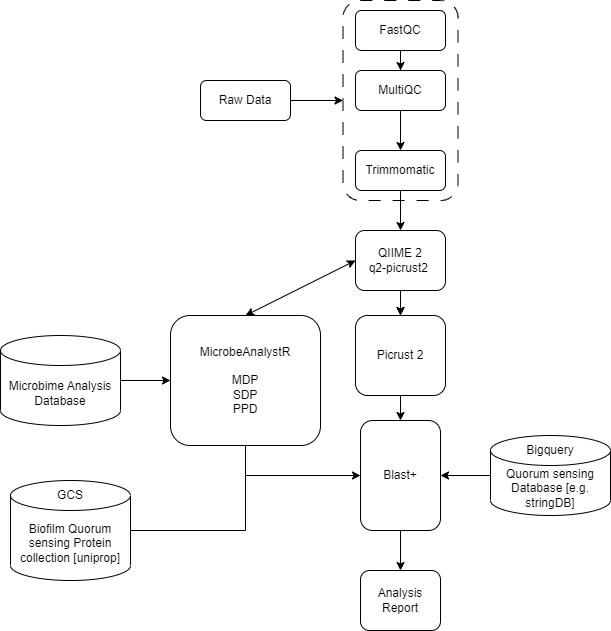

The diagram above was exported from draw.io. Its source (the exported page's mxGraphModel, read from the mxfile embedded in the PNG):
<mxGraphModel dx="2314" dy="699" grid="1" gridSize="10" guides="1" tooltips="1" connect="1" arrows="1" fold="1" page="1" pageScale="1" pageWidth="850" pageHeight="1100" math="0" shadow="0">
  <root>
    <mxCell id="0" />
    <mxCell id="1" parent="0" />
    <mxCell id="KI_BMJOEdmRHxxga6jME-2" style="edgeStyle=orthogonalEdgeStyle;rounded=0;orthogonalLoop=1;jettySize=auto;html=1;entryX=0.5;entryY=0;entryDx=0;entryDy=0;" parent="1" source="bjP2qM_fS5_YsuUaioEN-13" target="bjP2qM_fS5_YsuUaioEN-3" edge="1">
      <mxGeometry relative="1" as="geometry" />
    </mxCell>
    <mxCell id="bjP2qM_fS5_YsuUaioEN-13" value="" style="rounded=1;whiteSpace=wrap;html=1;dashed=1;dashPattern=12 12;" parent="1" vertex="1">
      <mxGeometry x="392.5" y="40" width="115" height="200" as="geometry" />
    </mxCell>
    <mxCell id="bjP2qM_fS5_YsuUaioEN-26" style="edgeStyle=orthogonalEdgeStyle;rounded=0;orthogonalLoop=1;jettySize=auto;html=1;entryX=0.5;entryY=0;entryDx=0;entryDy=0;" parent="1" source="bjP2qM_fS5_YsuUaioEN-1" target="bjP2qM_fS5_YsuUaioEN-2" edge="1">
      <mxGeometry relative="1" as="geometry" />
    </mxCell>
    <mxCell id="bjP2qM_fS5_YsuUaioEN-1" value="FastQC" style="rounded=1;whiteSpace=wrap;html=1;" parent="1" vertex="1">
      <mxGeometry x="405" y="50" width="90" height="40" as="geometry" />
    </mxCell>
    <mxCell id="KI_BMJOEdmRHxxga6jME-9" style="edgeStyle=orthogonalEdgeStyle;rounded=0;orthogonalLoop=1;jettySize=auto;html=1;" parent="1" source="bjP2qM_fS5_YsuUaioEN-2" target="bjP2qM_fS5_YsuUaioEN-3" edge="1">
      <mxGeometry relative="1" as="geometry" />
    </mxCell>
    <mxCell id="bjP2qM_fS5_YsuUaioEN-2" value="MultiQC" style="rounded=1;whiteSpace=wrap;html=1;" parent="1" vertex="1">
      <mxGeometry x="405" y="110" width="90" height="40" as="geometry" />
    </mxCell>
    <mxCell id="KI_BMJOEdmRHxxga6jME-3" style="edgeStyle=orthogonalEdgeStyle;rounded=0;orthogonalLoop=1;jettySize=auto;html=1;entryX=0.5;entryY=0;entryDx=0;entryDy=0;" parent="1" source="bjP2qM_fS5_YsuUaioEN-3" target="bjP2qM_fS5_YsuUaioEN-4" edge="1">
      <mxGeometry relative="1" as="geometry" />
    </mxCell>
    <mxCell id="bjP2qM_fS5_YsuUaioEN-3" value="Trimmomatic" style="rounded=1;whiteSpace=wrap;html=1;" parent="1" vertex="1">
      <mxGeometry x="405" y="190" width="90" height="40" as="geometry" />
    </mxCell>
    <mxCell id="bjP2qM_fS5_YsuUaioEN-16" style="edgeStyle=orthogonalEdgeStyle;rounded=0;orthogonalLoop=1;jettySize=auto;html=1;exitX=0.5;exitY=1;exitDx=0;exitDy=0;entryX=0.5;entryY=0;entryDx=0;entryDy=0;" parent="1" source="bjP2qM_fS5_YsuUaioEN-4" target="bjP2qM_fS5_YsuUaioEN-5" edge="1">
      <mxGeometry relative="1" as="geometry" />
    </mxCell>
    <mxCell id="bjP2qM_fS5_YsuUaioEN-4" value="QIIME 2&lt;br&gt;q2-picrust2&amp;nbsp;" style="rounded=1;whiteSpace=wrap;html=1;" parent="1" vertex="1">
      <mxGeometry x="405" y="270" width="90" height="60" as="geometry" />
    </mxCell>
    <mxCell id="bjP2qM_fS5_YsuUaioEN-23" style="edgeStyle=orthogonalEdgeStyle;rounded=0;orthogonalLoop=1;jettySize=auto;html=1;entryX=0.5;entryY=0;entryDx=0;entryDy=0;" parent="1" source="bjP2qM_fS5_YsuUaioEN-5" target="bjP2qM_fS5_YsuUaioEN-21" edge="1">
      <mxGeometry relative="1" as="geometry">
        <mxPoint x="450" y="345" as="sourcePoint" />
      </mxGeometry>
    </mxCell>
    <mxCell id="bjP2qM_fS5_YsuUaioEN-6" value="MicrobeAnalystR&lt;br&gt;&lt;br&gt;MDP&lt;br&gt;SDP&lt;br&gt;PPD" style="rounded=1;whiteSpace=wrap;html=1;" parent="1" vertex="1">
      <mxGeometry x="220" y="355" width="150" height="130" as="geometry" />
    </mxCell>
    <mxCell id="KI_BMJOEdmRHxxga6jME-15" style="edgeStyle=orthogonalEdgeStyle;rounded=0;orthogonalLoop=1;jettySize=auto;html=1;entryX=0;entryY=0.5;entryDx=0;entryDy=0;" parent="1" source="bjP2qM_fS5_YsuUaioEN-7" target="bjP2qM_fS5_YsuUaioEN-6" edge="1">
      <mxGeometry relative="1" as="geometry" />
    </mxCell>
    <mxCell id="bjP2qM_fS5_YsuUaioEN-7" value="Microbime Analysis Database" style="shape=cylinder3;whiteSpace=wrap;html=1;boundedLbl=1;backgroundOutline=1;size=15;" parent="1" vertex="1">
      <mxGeometry x="50" y="375" width="120" height="90" as="geometry" />
    </mxCell>
    <mxCell id="bjP2qM_fS5_YsuUaioEN-41" style="edgeStyle=orthogonalEdgeStyle;rounded=0;orthogonalLoop=1;jettySize=auto;html=1;" parent="1" source="bjP2qM_fS5_YsuUaioEN-8" target="bjP2qM_fS5_YsuUaioEN-21" edge="1">
      <mxGeometry relative="1" as="geometry" />
    </mxCell>
    <mxCell id="bjP2qM_fS5_YsuUaioEN-8" value="Biofilm Quorum sensing Protein collection [uniprop]" style="shape=cylinder3;whiteSpace=wrap;html=1;boundedLbl=1;backgroundOutline=1;size=15;" parent="1" vertex="1">
      <mxGeometry x="60" y="520" width="120" height="100" as="geometry" />
    </mxCell>
    <mxCell id="bjP2qM_fS5_YsuUaioEN-25" style="edgeStyle=orthogonalEdgeStyle;rounded=0;orthogonalLoop=1;jettySize=auto;html=1;entryX=1;entryY=0.5;entryDx=0;entryDy=0;" parent="1" source="bjP2qM_fS5_YsuUaioEN-11" target="bjP2qM_fS5_YsuUaioEN-21" edge="1">
      <mxGeometry relative="1" as="geometry" />
    </mxCell>
    <mxCell id="bjP2qM_fS5_YsuUaioEN-11" value="Quorum sensing Database [e.g. stringDB]" style="shape=cylinder3;whiteSpace=wrap;html=1;boundedLbl=1;backgroundOutline=1;size=15;" parent="1" vertex="1">
      <mxGeometry x="540" y="475" width="120" height="80" as="geometry" />
    </mxCell>
    <mxCell id="KI_BMJOEdmRHxxga6jME-4" style="edgeStyle=orthogonalEdgeStyle;rounded=0;orthogonalLoop=1;jettySize=auto;html=1;entryX=0;entryY=0.5;entryDx=0;entryDy=0;" parent="1" source="bjP2qM_fS5_YsuUaioEN-12" target="bjP2qM_fS5_YsuUaioEN-13" edge="1">
      <mxGeometry relative="1" as="geometry" />
    </mxCell>
    <mxCell id="bjP2qM_fS5_YsuUaioEN-12" value="Raw Data" style="rounded=1;whiteSpace=wrap;html=1;" parent="1" vertex="1">
      <mxGeometry x="250" y="120" width="90" height="40" as="geometry" />
    </mxCell>
    <mxCell id="bjP2qM_fS5_YsuUaioEN-44" style="edgeStyle=orthogonalEdgeStyle;rounded=0;orthogonalLoop=1;jettySize=auto;html=1;entryX=0.5;entryY=0;entryDx=0;entryDy=0;" parent="1" source="bjP2qM_fS5_YsuUaioEN-21" target="bjP2qM_fS5_YsuUaioEN-43" edge="1">
      <mxGeometry relative="1" as="geometry" />
    </mxCell>
    <mxCell id="bjP2qM_fS5_YsuUaioEN-21" value="Blast+" style="rounded=1;whiteSpace=wrap;html=1;" parent="1" vertex="1">
      <mxGeometry x="410" y="460" width="80" height="110" as="geometry" />
    </mxCell>
    <mxCell id="bjP2qM_fS5_YsuUaioEN-29" value="Bigquery" style="text;html=1;strokeColor=none;fillColor=none;align=center;verticalAlign=middle;whiteSpace=wrap;rounded=0;" parent="1" vertex="1">
      <mxGeometry x="570" y="475" width="60" height="30" as="geometry" />
    </mxCell>
    <mxCell id="bjP2qM_fS5_YsuUaioEN-31" value="GCS" style="text;html=1;strokeColor=none;fillColor=none;align=center;verticalAlign=middle;whiteSpace=wrap;rounded=0;" parent="1" vertex="1">
      <mxGeometry x="90" y="520" width="60" height="30" as="geometry" />
    </mxCell>
    <mxCell id="bjP2qM_fS5_YsuUaioEN-43" value="Analysis Report" style="rounded=1;whiteSpace=wrap;html=1;" parent="1" vertex="1">
      <mxGeometry x="410" y="610" width="80" height="60" as="geometry" />
    </mxCell>
    <mxCell id="KI_BMJOEdmRHxxga6jME-13" value="" style="endArrow=classic;startArrow=classic;html=1;rounded=0;exitX=0.5;exitY=0;exitDx=0;exitDy=0;entryX=0;entryY=0.5;entryDx=0;entryDy=0;" parent="1" source="bjP2qM_fS5_YsuUaioEN-6" target="bjP2qM_fS5_YsuUaioEN-4" edge="1">
      <mxGeometry width="50" height="50" relative="1" as="geometry">
        <mxPoint x="515" y="380" as="sourcePoint" />
        <mxPoint x="565" y="330" as="targetPoint" />
      </mxGeometry>
    </mxCell>
    <mxCell id="KI_BMJOEdmRHxxga6jME-14" value="" style="edgeStyle=orthogonalEdgeStyle;rounded=0;orthogonalLoop=1;jettySize=auto;html=1;entryX=0.5;entryY=0;entryDx=0;entryDy=0;" parent="1" target="bjP2qM_fS5_YsuUaioEN-5" edge="1">
      <mxGeometry relative="1" as="geometry">
        <mxPoint x="450" y="345" as="sourcePoint" />
        <mxPoint x="450" y="460" as="targetPoint" />
      </mxGeometry>
    </mxCell>
    <mxCell id="bjP2qM_fS5_YsuUaioEN-5" value="Picrust 2" style="rounded=1;whiteSpace=wrap;html=1;" parent="1" vertex="1">
      <mxGeometry x="405" y="355" width="90" height="80" as="geometry" />
    </mxCell>
    <mxCell id="KI_BMJOEdmRHxxga6jME-16" value="" style="endArrow=none;html=1;rounded=0;exitX=0.5;exitY=1;exitDx=0;exitDy=0;" parent="1" source="bjP2qM_fS5_YsuUaioEN-6" edge="1">
      <mxGeometry width="50" height="50" relative="1" as="geometry">
        <mxPoint x="340" y="350" as="sourcePoint" />
        <mxPoint x="295" y="520" as="targetPoint" />
      </mxGeometry>
    </mxCell>
  </root>
</mxGraphModel>